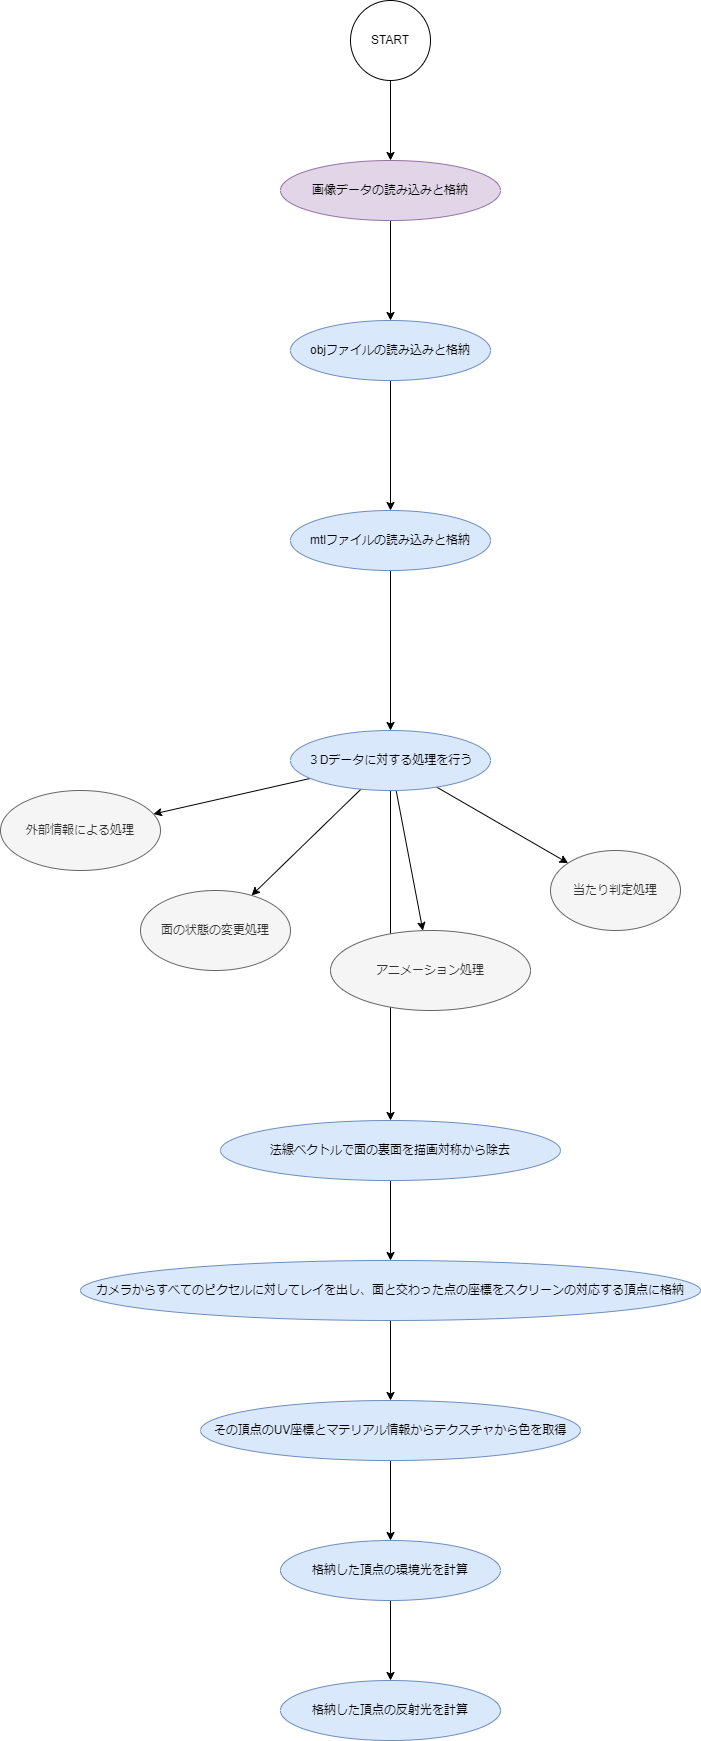

The diagram above was exported from draw.io. Its source (the exported page's mxGraphModel, read from the mxfile embedded in the PNG):
<mxGraphModel dx="1547" dy="1247" grid="1" gridSize="10" guides="1" tooltips="1" connect="1" arrows="1" fold="1" page="0" pageScale="1" pageWidth="827" pageHeight="1169" math="0" shadow="0">
  <root>
    <mxCell id="0" />
    <mxCell id="1" parent="0" />
    <mxCell id="10" style="edgeStyle=none;html=1;fontFamily=Helvetica;fontSize=12;fontColor=#333333;" parent="1" source="2" target="9" edge="1">
      <mxGeometry relative="1" as="geometry" />
    </mxCell>
    <mxCell id="2" value="START" style="ellipse;whiteSpace=wrap;html=1;" parent="1" vertex="1">
      <mxGeometry x="-10" y="190" width="80" height="80" as="geometry" />
    </mxCell>
    <mxCell id="13" style="edgeStyle=none;html=1;fontFamily=Helvetica;fontSize=12;fontColor=#333333;" parent="1" source="8" target="12" edge="1">
      <mxGeometry relative="1" as="geometry" />
    </mxCell>
    <mxCell id="8" value="objファイルの読み込みと格納" style="ellipse;whiteSpace=wrap;html=1;aspect=fixed;fontFamily=Helvetica;fontSize=12;align=center;strokeColor=#6c8ebf;fillColor=#dae8fc;" parent="1" vertex="1">
      <mxGeometry x="-70" y="510" width="200" height="60" as="geometry" />
    </mxCell>
    <mxCell id="11" style="edgeStyle=none;html=1;fontFamily=Helvetica;fontSize=12;fontColor=#333333;" parent="1" source="9" target="8" edge="1">
      <mxGeometry relative="1" as="geometry" />
    </mxCell>
    <mxCell id="9" value="画像データの読み込みと格納" style="ellipse;whiteSpace=wrap;html=1;aspect=fixed;fontFamily=Helvetica;fontSize=12;align=center;strokeColor=#9673a6;fillColor=#e1d5e7;" parent="1" vertex="1">
      <mxGeometry x="-80" y="350" width="220" height="60" as="geometry" />
    </mxCell>
    <mxCell id="15" value="" style="edgeStyle=none;html=1;fontFamily=Helvetica;fontSize=12;fontColor=#333333;" parent="1" source="12" target="14" edge="1">
      <mxGeometry relative="1" as="geometry" />
    </mxCell>
    <mxCell id="12" value="mtlファイルの読み込みと格納" style="ellipse;whiteSpace=wrap;html=1;aspect=fixed;fontFamily=Helvetica;fontSize=12;align=center;strokeColor=#6c8ebf;fillColor=#dae8fc;" parent="1" vertex="1">
      <mxGeometry x="-70" y="700" width="200" height="60" as="geometry" />
    </mxCell>
    <mxCell id="17" value="" style="edgeStyle=none;html=1;fontFamily=Helvetica;fontSize=12;fontColor=#333333;" parent="1" source="14" target="16" edge="1">
      <mxGeometry relative="1" as="geometry" />
    </mxCell>
    <mxCell id="31" style="edgeStyle=none;html=1;fontFamily=Helvetica;fontSize=12;fontColor=#333333;" parent="1" source="14" target="30" edge="1">
      <mxGeometry relative="1" as="geometry" />
    </mxCell>
    <mxCell id="33" style="edgeStyle=none;html=1;fontFamily=Helvetica;fontSize=12;fontColor=#333333;" parent="1" source="14" target="32" edge="1">
      <mxGeometry relative="1" as="geometry" />
    </mxCell>
    <mxCell id="35" style="edgeStyle=none;html=1;fontFamily=Helvetica;fontSize=12;fontColor=#333333;" parent="1" source="14" target="34" edge="1">
      <mxGeometry relative="1" as="geometry" />
    </mxCell>
    <mxCell id="37" style="edgeStyle=none;html=1;fontFamily=Helvetica;fontSize=12;fontColor=#333333;" parent="1" source="14" target="36" edge="1">
      <mxGeometry relative="1" as="geometry" />
    </mxCell>
    <mxCell id="14" value="３Dデータに対する処理を行う" style="ellipse;whiteSpace=wrap;html=1;aspect=fixed;fontFamily=Helvetica;fontSize=12;align=center;strokeColor=#6c8ebf;fillColor=#dae8fc;" parent="1" vertex="1">
      <mxGeometry x="-70" y="920" width="200" height="60" as="geometry" />
    </mxCell>
    <mxCell id="19" value="" style="edgeStyle=none;html=1;fontFamily=Helvetica;fontSize=12;fontColor=#333333;" parent="1" source="16" target="18" edge="1">
      <mxGeometry relative="1" as="geometry" />
    </mxCell>
    <mxCell id="16" value="法線ベクトルで面の裏面を描画対称から除去" style="ellipse;whiteSpace=wrap;html=1;aspect=fixed;fontFamily=Helvetica;fontSize=12;align=center;strokeColor=#6c8ebf;fillColor=#dae8fc;" parent="1" vertex="1">
      <mxGeometry x="-140" y="1310" width="340" height="60" as="geometry" />
    </mxCell>
    <mxCell id="25" value="" style="edgeStyle=none;html=1;fontFamily=Helvetica;fontSize=12;fontColor=#333333;" parent="1" source="18" target="24" edge="1">
      <mxGeometry relative="1" as="geometry" />
    </mxCell>
    <mxCell id="18" value="カメラからすべてのピクセルに対してレイを出し、面と交わった点の座標をスクリーンの対応する頂点に格納" style="ellipse;whiteSpace=wrap;html=1;aspect=fixed;fontFamily=Helvetica;fontSize=12;align=center;strokeColor=#6c8ebf;fillColor=#dae8fc;" parent="1" vertex="1">
      <mxGeometry x="-280" y="1450" width="620" height="60" as="geometry" />
    </mxCell>
    <mxCell id="27" style="edgeStyle=none;html=1;fontFamily=Helvetica;fontSize=12;fontColor=#333333;" parent="1" source="20" target="22" edge="1">
      <mxGeometry relative="1" as="geometry" />
    </mxCell>
    <mxCell id="20" value="格納した頂点の環境光を計算" style="ellipse;whiteSpace=wrap;html=1;aspect=fixed;fontFamily=Helvetica;fontSize=12;align=center;strokeColor=#6c8ebf;fillColor=#dae8fc;" parent="1" vertex="1">
      <mxGeometry x="-80" y="1730" width="220" height="60" as="geometry" />
    </mxCell>
    <mxCell id="22" value="格納した頂点の反射光を計算" style="ellipse;whiteSpace=wrap;html=1;aspect=fixed;fontFamily=Helvetica;fontSize=12;align=center;strokeColor=#6c8ebf;fillColor=#dae8fc;" parent="1" vertex="1">
      <mxGeometry x="-80" y="1870" width="220" height="60" as="geometry" />
    </mxCell>
    <mxCell id="26" style="edgeStyle=none;html=1;fontFamily=Helvetica;fontSize=12;fontColor=#333333;" parent="1" source="24" target="20" edge="1">
      <mxGeometry relative="1" as="geometry" />
    </mxCell>
    <mxCell id="24" value="その頂点のUV座標とマテリアル情報からテクスチャから色を取得" style="ellipse;whiteSpace=wrap;html=1;aspect=fixed;fontFamily=Helvetica;fontSize=12;align=center;strokeColor=#6c8ebf;fillColor=#dae8fc;" parent="1" vertex="1">
      <mxGeometry x="-160" y="1590" width="380" height="60" as="geometry" />
    </mxCell>
    <mxCell id="30" value="当たり判定処理" style="ellipse;whiteSpace=wrap;html=1;strokeColor=#666666;fontFamily=Helvetica;fontSize=12;fontColor=#333333;fillColor=#f5f5f5;" parent="1" vertex="1">
      <mxGeometry x="190" y="1040" width="130" height="80" as="geometry" />
    </mxCell>
    <mxCell id="32" value="アニメーション処理" style="ellipse;whiteSpace=wrap;html=1;strokeColor=#666666;fontFamily=Helvetica;fontSize=12;fontColor=#333333;fillColor=#f5f5f5;" parent="1" vertex="1">
      <mxGeometry x="-30" y="1120" width="200" height="80" as="geometry" />
    </mxCell>
    <mxCell id="34" value="面の状態の変更処理" style="ellipse;whiteSpace=wrap;html=1;strokeColor=#666666;fontFamily=Helvetica;fontSize=12;fontColor=#333333;fillColor=#f5f5f5;" parent="1" vertex="1">
      <mxGeometry x="-220" y="1080" width="150" height="80" as="geometry" />
    </mxCell>
    <mxCell id="36" value="外部情報による処理" style="ellipse;whiteSpace=wrap;html=1;strokeColor=#666666;fontFamily=Helvetica;fontSize=12;fontColor=#333333;fillColor=#f5f5f5;" parent="1" vertex="1">
      <mxGeometry x="-360" y="980" width="160" height="80" as="geometry" />
    </mxCell>
  </root>
</mxGraphModel>